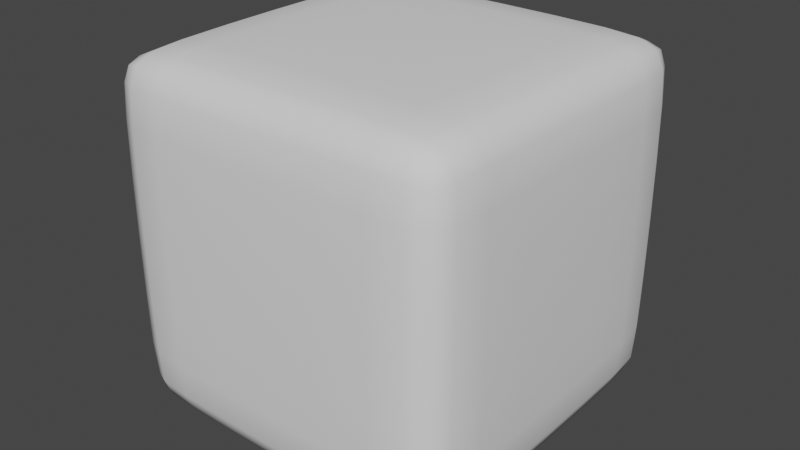 # Source: BlockPickup.blend  (saved by Blender 2.92.15; exported with 4.5.12 LTS)
import bpy
from mathutils import Matrix  # noqa: F401  (used for matrix-valued properties, if any)

bpy.ops.wm.read_factory_settings(use_empty=True)
scene = bpy.context.scene
scene.name = 'Scene'

# ---- collections
col_collection = bpy.data.collections.new('Collection'); scene.collection.children.link(col_collection)

# ---- world
world_world = bpy.data.worlds.new('World'); scene.world = world_world
world_world.use_nodes = True; world_world.node_tree.nodes.clear()
_N = world_world.node_tree.nodes; _L = world_world.node_tree.links
n0 = _N.new('ShaderNodeOutputWorld'); n0.name = 'World Output'; n0.location = (300, 300)
n1 = _N.new('ShaderNodeBackground'); n1.name = 'Background'; n1.location = (10, 300)
n1.inputs[0].default_value = (0.05088, 0.05088, 0.05088, 1.0)
_L.new(n1.outputs[0], n0.inputs[0])
n0.is_active_output = True
world_world.color = (0.05088, 0.05088, 0.05088)
world_world.use_sun_shadow = False
world_world.sun_shadow_jitter_overblur = 0.0

# ---- meshes
me_cube_001 = bpy.data.meshes.new('Cube.001')
me_cube_001.from_pydata([(-0.2309, -0.2309, -0.25), (-0.2309, -0.2517, -0.2292), (-0.2517, -0.2309, -0.2292), (-0.2309, -0.2517, 0.2325), (-0.2309, -0.2309, 0.2534), (-0.2517, -0.2309, 0.2325), (-0.2309, 0.2309, -0.25), (-0.2517, 0.2309, -0.2292), (-0.2309, 0.2517, -0.2292), (-0.2309, 0.2309, 0.2534), (-0.2309, 0.2517, 0.2325), (-0.2517, 0.2309, 0.2325), (0.2309, -0.2309, -0.25), (0.2517, -0.2309, -0.2292), (0.2309, -0.2517, -0.2292), (0.2309, -0.2309, 0.2534), (0.2309, -0.2517, 0.2325), (0.2517, -0.2309, 0.2325), (0.2309, 0.2309, -0.25), (0.2309, 0.2517, -0.2292), (0.2517, 0.2309, -0.2292), (0.2309, 0.2309, 0.2534), (0.2517, 0.2309, 0.2325), (0.2309, 0.2517, 0.2325)], [], [(14, 16, 3, 1), (20, 22, 17, 13), (21, 9, 4, 15), (2, 5, 11, 7), (8, 10, 23, 19), (0, 1, 2), (3, 4, 5), (6, 7, 8), (9, 10, 11), (12, 13, 14), (15, 16, 17), (18, 19, 20), (21, 22, 23), (6, 0, 2, 7), (1, 3, 5, 2), (4, 9, 11, 5), (10, 8, 7, 11), (18, 6, 8, 19), (9, 21, 23, 10), (22, 20, 19, 23), (12, 18, 20, 13), (21, 15, 17, 22), (16, 14, 13, 17), (0, 12, 14, 1), (15, 4, 3, 16), (6, 18, 12, 0)])
me_cube_001.polygons.foreach_set('use_smooth', [True] * 26)
_uv = me_cube_001.uv_layers.new(name='UVMap')
_uv.uv.foreach_set('vector', [0.3853, 0.7603, 0.6147, 0.7603, 0.6147, 0.9897, 0.3853, 0.9897, 0.3853, 0.5103, 0.6147, 0.5103, 0.6147, 0.7397, 0.3853, 0.7397, 0.6353, 0.5103, 0.8647, 0.5103, 0.8647, 0.7397, 0.6353, 0.7397, 0.3853, 0.01035, 0.6147, 0.01035, 0.6147, 0.2397, 0.3853, 0.2397, 0.3853, 0.2603, 0.6147, 0.2603, 0.6147, 0.4897, 0.3853, 0.4897, 0.1353, 0.7397, 0.1353, 0.75, 0.125, 0.7397, 0.6147, 0.9897, 0.625, 0.9897, 0.6147, 1.0, 0.1353, 0.5103, 0.125, 0.5103, 0.1353, 0.5, 0.625, 0.2603, 0.625, 0.2603, 0.6147, 0.25, 0.3647, 0.7397, 0.375, 0.7397, 0.3647, 0.75, 0.625, 0.7603, 0.625, 0.7603, 0.6147, 0.75, 0.3647, 0.5103, 0.3647, 0.5, 0.375, 0.5103, 0.625, 0.5103, 0.625, 0.5103, 0.6147, 0.5, 0.1353, 0.5103, 0.1353, 0.7397, 0.125, 0.7397, 0.125, 0.5103, 0.3853, 0.0, 0.6147, 0.0, 0.6147, 0.01035, 0.3853, 0.01035, 0.625, 0.01035, 0.625, 0.2397, 0.6147, 0.2397, 0.6147, 0.01035, 0.6147, 0.2603, 0.3853, 0.2603, 0.3853, 0.2397, 0.6147, 0.2397, 0.3647, 0.5103, 0.1353, 0.5103, 0.1353, 0.5, 0.3647, 0.5, 0.625, 0.2603, 0.625, 0.4897, 0.6147, 0.4897, 0.6147, 0.2603, 0.6147, 0.5103, 0.3853, 0.5103, 0.3853, 0.4897, 0.6147, 0.4897, 0.3647, 0.7397, 0.3647, 0.5103, 0.3853, 0.5103, 0.3853, 0.7397, 0.6353, 0.5103, 0.6353, 0.7397, 0.6147, 0.7397, 0.6147, 0.5103, 0.6147, 0.7603, 0.3853, 0.7603, 0.3853, 0.7397, 0.6147, 0.7397, 0.1353, 0.7397, 0.3647, 0.7397, 0.3647, 0.75, 0.1353, 0.75, 0.625, 0.7603, 0.625, 0.9897, 0.6147, 0.9897, 0.6147, 0.7603, 0.1353, 0.5103, 0.3647, 0.5103, 0.3647, 0.7397, 0.1353, 0.7397])
me_cube_001.use_remesh_fix_poles = True
me_cube_001.use_remesh_preserve_attributes = False
me_cube_001.use_mirror_vertex_groups = False
me_cube_001.update()

# ---- objects
ob_cube = bpy.data.objects.new('Cube', me_cube_001)

# ---- transforms, parenting, visibility, modifiers, constraints
ob_cube.location = (0.0, 0.0, 0.0)
ob_cube.lineart.crease_threshold = 0.0
_m = ob_cube.modifiers.new('Subdivision', 'SUBSURF')
_m.uv_smooth = 'PRESERVE_CORNERS'
_m.levels = 2

# ---- collection membership
col_collection.objects.link(ob_cube)

# ---- scene / render settings (as saved in the file)
scene.frame_start = 1; scene.frame_end = 250; scene.frame_set(1)
scene.render.engine = 'BLENDER_EEVEE_NEXT'
scene.cycles.use_denoising = False
scene.cycles.samples = 128
scene.cycles.sampling_pattern = 'TABULATED_SOBOL'
scene.cycles.use_adaptive_sampling = False
scene.cycles.use_light_tree = False
scene.view_settings.view_transform = 'Filmic'
bpy.context.view_layer.update()

# ---- added for rendering (the .blend has no active camera and no usable light): camera, sun
cam_auto = bpy.data.cameras.new('AutoCamera')
cam_auto.lens = 50.0
cam_auto.sensor_width = 36.0
cam_auto.clip_end = 1000.0
ob_auto_camera = bpy.data.objects.new('AutoCamera', cam_auto)
scene.collection.objects.link(ob_auto_camera)
ob_auto_camera.location = (0.806679, -0.968015, 0.647031)
ob_auto_camera.rotation_euler = (1.09748, -7.21219e-08, 0.694738)
scene.camera = ob_auto_camera
light_auto_sun = bpy.data.lights.new('AutoSun', 'SUN')
light_auto_sun.energy = 3.0
light_auto_sun.angle = 0.0523599
ob_auto_sun = bpy.data.objects.new('AutoSun', light_auto_sun)
scene.collection.objects.link(ob_auto_sun)
ob_auto_sun.rotation_euler = (0.872665, 0.174533, 0.523599)
bpy.context.view_layer.update()
